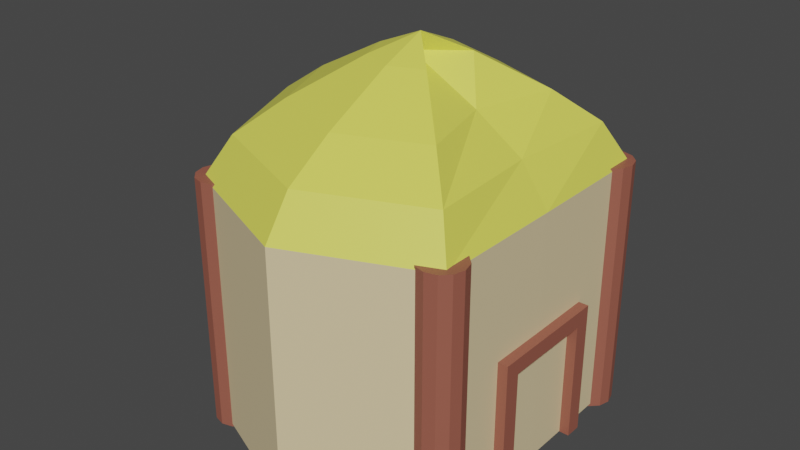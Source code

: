 # Source: House1_y.blend  (saved by Blender 2.80.75; exported with 4.5.12 LTS)
import bpy
from mathutils import Matrix  # noqa: F401  (used for matrix-valued properties, if any)

bpy.ops.wm.read_factory_settings(use_empty=True)
scene = bpy.context.scene
scene.name = 'Scene'

# ---- collections
col_collection = bpy.data.collections.new('Collection'); scene.collection.children.link(col_collection)

# ---- materials (node trees are filled in below, after node groups)
mat_h_wood = bpy.data.materials.new('H_wood')
mat_h_wood.use_transparent_shadow = False
mat_wall = bpy.data.materials.new('Wall')
mat_wall.use_transparent_shadow = False
mat_roof = bpy.data.materials.new('Roof')
mat_roof.use_transparent_shadow = False

# ---- material node trees
mat_h_wood.use_nodes = True; mat_h_wood.node_tree.nodes.clear()
_N = mat_h_wood.node_tree.nodes; _L = mat_h_wood.node_tree.links
n0 = _N.new('ShaderNodeOutputMaterial'); n0.name = 'Material Output'; n0.location = (300, 300)
n1 = _N.new('ShaderNodeBsdfPrincipled'); n1.name = 'Principled BSDF'; n1.location = (10, 300)
n1.distribution = 'GGX'
n1.subsurface_method = 'BURLEY'
n1.inputs[0].default_value = (0.3264, 0.1034, 0.0696, 1.0)
n1.inputs[3].default_value = 1.45
n1.inputs[27].default_value = (0.0, 0.0, 0.0, 1.0)
n1.inputs[28].default_value = 1.0
_L.new(n1.outputs[0], n0.inputs[0])
n0.is_active_output = True
mat_wall.use_nodes = True; mat_wall.node_tree.nodes.clear()
_N = mat_wall.node_tree.nodes; _L = mat_wall.node_tree.links
n0 = _N.new('ShaderNodeOutputMaterial'); n0.name = 'Material Output'; n0.location = (300, 300)
n1 = _N.new('ShaderNodeBsdfPrincipled'); n1.name = 'Principled BSDF'; n1.location = (10, 300)
n1.distribution = 'GGX'
n1.subsurface_method = 'BURLEY'
n1.inputs[0].default_value = (0.8, 0.6484, 0.3793, 1.0)
n1.inputs[3].default_value = 1.45
n1.inputs[27].default_value = (0.0, 0.0, 0.0, 1.0)
n1.inputs[28].default_value = 1.0
_L.new(n1.outputs[0], n0.inputs[0])
n0.is_active_output = True
mat_roof.use_nodes = True; mat_roof.node_tree.nodes.clear()
_N = mat_roof.node_tree.nodes; _L = mat_roof.node_tree.links
n0 = _N.new('ShaderNodeOutputMaterial'); n0.name = 'Material Output'; n0.location = (300, 300)
n1 = _N.new('ShaderNodeBsdfPrincipled'); n1.name = 'Principled BSDF'; n1.location = (10, 300)
n1.distribution = 'GGX'
n1.subsurface_method = 'BURLEY'
n1.inputs[0].default_value = (0.7991, 0.7913, 0.107, 1.0)
n1.inputs[3].default_value = 1.45
n1.inputs[27].default_value = (0.0, 0.0, 0.0, 1.0)
n1.inputs[28].default_value = 1.0
_L.new(n1.outputs[0], n0.inputs[0])
n0.is_active_output = True

# ---- world
world_world = bpy.data.worlds.new('World'); scene.world = world_world
world_world.use_nodes = True; world_world.node_tree.nodes.clear()
_N = world_world.node_tree.nodes; _L = world_world.node_tree.links
n0 = _N.new('ShaderNodeOutputWorld'); n0.name = 'World Output'; n0.location = (300, 300)
n1 = _N.new('ShaderNodeBackground'); n1.name = 'Background'; n1.location = (10, 300)
n1.inputs[0].default_value = (0.05088, 0.05088, 0.05088, 1.0)
_L.new(n1.outputs[0], n0.inputs[0])
n0.is_active_output = True
world_world.color = (0.05088, 0.05088, 0.05088)
world_world.use_sun_shadow = False
world_world.sun_shadow_jitter_overblur = 0.0

# ---- meshes
me_cube_003 = bpy.data.meshes.new('Cube.003')
me_cube_003.from_pydata([(-1.0, -15.04, 0.6278), (-1.0, 1.593, 0.6278), (-1.0, -15.04, -0.6278), (-1.0, 1.593, -0.6278), (1.0, -15.04, 0.6278), (1.0, 1.593, 0.6278), (1.0, -15.04, -0.6278), (1.0, 1.593, -0.6278), (-1.0, -13.09, 0.6278), (-1.0, -13.09, -0.6278), (1.0, -13.09, -0.6278), (1.0, -13.09, 0.6278), (-1.0, -15.04, 9.076), (-1.0, 1.593, 9.076), (-1.0, -15.04, 7.82), (-1.0, 1.593, 7.82), (1.0, -15.04, 9.076), (1.0, 1.593, 9.076), (1.0, -15.04, 7.82), (1.0, 1.593, 7.82), (-1.0, -13.09, 9.076), (-1.0, -13.09, 7.82), (1.0, -13.09, 7.82), (1.0, -13.09, 9.076), (21.27, 1.538, 18.72), (21.27, -29.12, 18.72), (0.583, 1.538, 14.44), (0.583, -29.12, 14.44), (0.5194, 1.538, 4.132), (0.5194, -29.12, 4.132), (0.583, 1.538, -6.181), (0.583, -29.12, -6.181), (21.27, 1.538, -10.45), (21.27, -29.12, -10.45), (41.95, 1.538, -6.181), (41.95, -29.12, -6.181), (50.52, 1.538, 4.132), (50.52, -29.12, 4.132), (41.95, 1.538, 14.44), (41.95, -29.12, 14.44), (3.591, -33.97, 12.94), (21.27, -33.97, 16.6), (4.774, -33.97, 4.132), (3.591, -33.97, -4.681), (21.27, -33.97, -8.332), (38.94, -33.97, -4.681), (46.26, -33.97, 4.132), (38.94, -33.97, 12.94), (8.76, -37.86, 10.37), (21.27, -37.86, 12.95), (12.08, -37.86, 4.132), (8.76, -37.86, -2.104), (21.27, -37.86, -4.687), (33.77, -37.86, -2.104), (38.95, -37.86, 4.132), (33.77, -37.86, 10.37), (16.33, -42.38, 6.591), (21.27, -42.38, 7.61), (22.8, -42.38, 4.132), (16.33, -42.38, 1.673), (21.27, -42.38, 0.654), (26.2, -42.38, 1.673), (28.24, -42.38, 4.132), (26.2, -42.38, 6.591), (21.27, -44.69, 4.132), (2.54, 1.898, -3.679), (2.54, -29.48, -3.679), (0.8237, 1.898, -3.908), (0.8237, -29.48, -3.908), (-0.4326, 1.898, -4.534), (-0.4326, -29.48, -4.534), (-0.8925, 1.898, -5.39), (-0.8925, -29.48, -5.39), (-0.4326, 1.898, -6.246), (-0.4326, -29.48, -6.246), (0.8237, 1.898, -6.872), (0.8237, -29.48, -6.872), (2.54, 1.898, -7.102), (2.54, -29.48, -7.102), (4.256, 1.898, -6.872), (4.256, -29.48, -6.872), (5.513, 1.898, -6.246), (5.513, -29.48, -6.246), (5.972, 1.898, -5.39), (5.972, -29.48, -5.39), (5.513, 1.898, -4.534), (5.513, -29.48, -4.534), (4.256, 1.898, -3.908), (4.256, -29.48, -3.908), (2.459, 1.898, 15.25), (2.459, -29.48, 15.25), (0.7429, 1.898, 15.02), (0.7429, -29.48, 15.02), (-0.5135, 1.898, 14.4), (-0.5135, -29.48, 14.4), (-0.9734, 1.898, 13.54), (-0.9734, -29.48, 13.54), (-0.5135, 1.898, 12.69), (-0.5135, -29.48, 12.69), (0.7429, 1.898, 12.06), (0.7429, -29.48, 12.06), (2.459, 1.898, 11.83), (2.459, -29.48, 11.83), (4.175, 1.898, 12.06), (4.175, -29.48, 12.06), (5.432, 1.898, 12.69), (5.432, -29.48, 12.69), (5.892, 1.898, 13.54), (5.892, -29.48, 13.54), (5.432, 1.898, 14.4), (5.432, -29.48, 14.4), (4.175, 1.898, 15.02), (4.175, -29.48, 15.02), (40.21, 1.898, 15.31), (40.21, -29.48, 15.31), (38.49, 1.898, 15.08), (38.49, -29.48, 15.08), (37.24, 1.898, 14.45), (37.24, -29.48, 14.45), (36.78, 1.898, 13.6), (36.78, -29.48, 13.6), (37.24, 1.898, 12.74), (37.24, -29.48, 12.74), (38.49, 1.898, 12.12), (38.49, -29.48, 12.12), (40.21, 1.898, 11.89), (40.21, -29.48, 11.89), (41.93, 1.898, 12.12), (41.93, -29.48, 12.12), (43.18, 1.898, 12.74), (43.18, -29.48, 12.74), (43.64, 1.898, 13.6), (43.64, -29.48, 13.6), (43.18, 1.898, 14.45), (43.18, -29.48, 14.45), (41.93, 1.898, 15.08), (41.93, -29.48, 15.08), (40.32, 1.898, -3.719), (40.32, -29.48, -3.719), (38.6, 1.898, -3.948), (38.6, -29.48, -3.948), (37.35, 1.898, -4.575), (37.35, -29.48, -4.575), (36.89, 1.898, -5.43), (36.89, -29.48, -5.43), (37.35, 1.898, -6.286), (37.35, -29.48, -6.286), (38.6, 1.898, -6.913), (38.6, -29.48, -6.913), (40.32, 1.898, -7.142), (40.32, -29.48, -7.142), (42.04, 1.898, -6.913), (42.04, -29.48, -6.913), (43.29, 1.898, -6.286), (43.29, -29.48, -6.286), (43.75, 1.898, -5.43), (43.75, -29.48, -5.43), (43.29, 1.898, -4.575), (43.29, -29.48, -4.575), (42.04, 1.898, -3.948), (42.04, -29.48, -3.948)], [], [(8, 1, 3, 9), (9, 3, 7, 10), (10, 7, 5, 11), (11, 5, 1, 8), (2, 6, 4, 0), (7, 3, 1, 5), (4, 11, 8, 0), (6, 10, 11, 4), (2, 9, 10, 6), (0, 8, 9, 2), (20, 13, 15, 21), (21, 15, 19, 22), (22, 19, 17, 23), (23, 17, 13, 20), (14, 18, 16, 12), (19, 15, 13, 17), (16, 23, 20, 12), (18, 22, 23, 16), (14, 21, 22, 18), (12, 20, 21, 14), (8, 21, 22, 11), (8, 0, 14, 21), (4, 18, 14, 0), (24, 26, 27, 25), (26, 28, 29, 27), (28, 30, 31, 29), (30, 32, 33, 31), (32, 34, 35, 33), (34, 36, 37, 35), (31, 43, 42, 29), (36, 38, 39, 37), (38, 24, 25, 39), (24, 38, 36, 34, 32, 30, 28, 26), (47, 55, 54, 46), (37, 46, 45, 35), (33, 44, 43, 31), (39, 47, 46, 37), (29, 42, 40, 27), (35, 45, 44, 33), (25, 41, 47, 39), (27, 40, 41, 25), (52, 60, 59, 51), (45, 53, 52, 44), (43, 51, 50, 42), (40, 48, 49, 41), (41, 49, 55, 47), (46, 54, 53, 45), (44, 52, 51, 43), (42, 50, 48, 40), (57, 64, 63), (50, 58, 56, 48), (55, 63, 62, 54), (53, 61, 60, 52), (51, 59, 58, 50), (48, 56, 57, 49), (49, 57, 63, 55), (54, 62, 61, 53), (62, 64, 61), (60, 64, 59), (58, 64, 56), (63, 64, 62), (61, 64, 60), (59, 64, 58), (56, 64, 57), (65, 67, 68, 66), (67, 69, 70, 68), (69, 71, 72, 70), (71, 73, 74, 72), (73, 75, 76, 74), (75, 77, 78, 76), (77, 79, 80, 78), (79, 81, 82, 80), (81, 83, 84, 82), (83, 85, 86, 84), (68, 70, 72, 74, 76, 78, 80, 82, 84, 86, 88, 66), (85, 87, 88, 86), (87, 65, 66, 88), (65, 87, 85, 83, 81, 79, 77, 75, 73, 71, 69, 67), (89, 91, 92, 90), (91, 93, 94, 92), (93, 95, 96, 94), (95, 97, 98, 96), (97, 99, 100, 98), (99, 101, 102, 100), (101, 103, 104, 102), (103, 105, 106, 104), (105, 107, 108, 106), (107, 109, 110, 108), (92, 94, 96, 98, 100, 102, 104, 106, 108, 110, 112, 90), (109, 111, 112, 110), (111, 89, 90, 112), (89, 111, 109, 107, 105, 103, 101, 99, 97, 95, 93, 91), (113, 115, 116, 114), (115, 117, 118, 116), (117, 119, 120, 118), (119, 121, 122, 120), (121, 123, 124, 122), (123, 125, 126, 124), (125, 127, 128, 126), (127, 129, 130, 128), (129, 131, 132, 130), (131, 133, 134, 132), (116, 118, 120, 122, 124, 126, 128, 130, 132, 134, 136, 114), (133, 135, 136, 134), (135, 113, 114, 136), (113, 135, 133, 131, 129, 127, 125, 123, 121, 119, 117, 115), (137, 139, 140, 138), (139, 141, 142, 140), (141, 143, 144, 142), (143, 145, 146, 144), (145, 147, 148, 146), (147, 149, 150, 148), (149, 151, 152, 150), (151, 153, 154, 152), (153, 155, 156, 154), (155, 157, 158, 156), (140, 142, 144, 146, 148, 150, 152, 154, 156, 158, 160, 138), (157, 159, 160, 158), (159, 137, 138, 160), (137, 159, 157, 155, 153, 151, 149, 147, 145, 143, 141, 139)])
me_cube_003.polygons.foreach_set('material_index', [0, 0, 0, 0, 0, 0, 0, 0, 0, 0, 0, 0, 0, 0, 0, 0, 0, 0, 0, 0, 0, 0, 0, 1, 1, 1, 1, 1, 1, 2, 1, 1, 0, 2, 2, 2, 2, 2, 2, 2, 2, 2, 2, 2, 2, 2, 2, 2, 2, 2, 2, 2, 2, 2, 2, 2, 2, 2, 2, 2, 2, 2, 2, 2, 0, 0, 0, 0, 0, 0, 0, 0, 0, 0, 0, 0, 0, 0, 0, 0, 0, 0, 0, 0, 0, 0, 0, 0, 0, 0, 0, 0, 0, 0, 0, 0, 0, 0, 0, 0, 0, 0, 0, 0, 0, 0, 0, 0, 0, 0, 0, 0, 0, 0, 0, 0, 0, 0, 0, 0])
_uv = me_cube_003.uv_layers.new(name='UVMap')
_uv.uv.foreach_set('vector', [0.4043, 0.0, 0.625, 0.0, 0.625, 0.25, 0.4043, 0.25, 0.4043, 0.25, 0.625, 0.25, 0.625, 0.5, 0.4043, 0.5, 0.4043, 0.5, 0.625, 0.5, 0.625, 0.75, 0.4043, 0.75, 0.4043, 0.75, 0.625, 0.75, 0.625, 1.0, 0.4043, 1.0, 0.125, 0.5, 0.375, 0.5, 0.375, 0.75, 0.125, 0.75, 0.625, 0.5, 0.875, 0.5, 0.875, 0.75, 0.625, 0.75, 0.375, 0.75, 0.4043, 0.75, 0.4043, 1.0, 0.375, 1.0, 0.375, 0.5, 0.4043, 0.5, 0.4043, 0.75, 0.375, 0.75, 0.375, 0.25, 0.4043, 0.25, 0.4043, 0.5, 0.375, 0.5, 0.375, 0.0, 0.4043, 0.0, 0.4043, 0.25, 0.375, 0.25, 0.4043, 0.0, 0.625, 0.0, 0.625, 0.25, 0.4043, 0.25, 0.4043, 0.25, 0.625, 0.25, 0.625, 0.5, 0.4043, 0.5, 0.4043, 0.5, 0.625, 0.5, 0.625, 0.75, 0.4043, 0.75, 0.4043, 0.75, 0.625, 0.75, 0.625, 1.0, 0.4043, 1.0, 0.125, 0.5, 0.375, 0.5, 0.375, 0.75, 0.125, 0.75, 0.625, 0.5, 0.875, 0.5, 0.875, 0.75, 0.625, 0.75, 0.375, 0.75, 0.4043, 0.75, 0.4043, 1.0, 0.375, 1.0, 0.375, 0.5, 0.4043, 0.5, 0.4043, 0.75, 0.375, 0.75, 0.375, 0.25, 0.4043, 0.25, 0.4043, 0.5, 0.375, 0.5, 0.375, 0.0, 0.4043, 0.0, 0.4043, 0.25, 0.375, 0.25, 0.4043, 1.0, 0.4043, 0.25, 0.4043, 0.5, 0.4043, 0.75, 0.4043, 1.0, 0.375, 1.0, 0.375, 0.25, 0.4043, 0.25, 0.375, 0.75, 0.375, 0.5, 0.375, 0.25, 0.125, 0.75, 1.0, 0.5, 0.875, 0.5, 0.875, 1.0, 1.0, 1.0, 0.875, 0.5, 0.75, 0.5, 0.75, 1.0, 0.875, 1.0, 0.75, 0.5, 0.625, 0.5, 0.625, 1.0, 0.75, 1.0, 0.625, 0.5, 0.5, 0.5, 0.5, 1.0, 0.625, 1.0, 0.5, 0.5, 0.375, 0.5, 0.375, 1.0, 0.5, 1.0, 0.375, 0.5, 0.25, 0.5, 0.25, 1.0, 0.375, 1.0, 0.625, 1.0, 0.625, 1.0, 0.75, 1.0, 0.75, 1.0, 0.25, 0.5, 0.125, 0.5, 0.125, 1.0, 0.25, 1.0, 0.125, 0.5, 0.0, 0.5, 0.0, 1.0, 0.125, 1.0, 0.75, 0.49, 0.5803, 0.4197, 0.51, 0.25, 0.5803, 0.08029, 0.75, 0.01, 0.9197, 0.08029, 0.99, 0.25, 0.9197, 0.4197, 0.125, 1.0, 0.125, 1.0, 0.25, 1.0, 0.25, 1.0, 0.25, 1.0, 0.25, 1.0, 0.375, 1.0, 0.375, 1.0, 0.5, 1.0, 0.5, 1.0, 0.625, 1.0, 0.625, 1.0, 0.125, 1.0, 0.125, 1.0, 0.25, 1.0, 0.25, 1.0, 0.75, 1.0, 0.75, 1.0, 0.875, 1.0, 0.875, 1.0, 0.375, 1.0, 0.375, 1.0, 0.5, 1.0, 0.5, 1.0, 0.0, 1.0, 0.0, 1.0, 0.125, 1.0, 0.125, 1.0, 0.875, 1.0, 0.875, 1.0, 1.0, 1.0, 1.0, 1.0, 0.5, 1.0, 0.5, 1.0, 0.625, 1.0, 0.625, 1.0, 0.375, 1.0, 0.375, 1.0, 0.5, 1.0, 0.5, 1.0, 0.625, 1.0, 0.625, 1.0, 0.75, 1.0, 0.75, 1.0, 0.875, 1.0, 0.875, 1.0, 1.0, 1.0, 1.0, 1.0, 0.0, 1.0, 0.0, 1.0, 0.125, 1.0, 0.125, 1.0, 0.25, 1.0, 0.25, 1.0, 0.375, 1.0, 0.375, 1.0, 0.5, 1.0, 0.5, 1.0, 0.625, 1.0, 0.625, 1.0, 0.75, 1.0, 0.75, 1.0, 0.875, 1.0, 0.875, 1.0, 0.0, 1.0, 0.0, 1.0, 0.125, 1.0, 0.75, 1.0, 0.75, 1.0, 0.875, 1.0, 0.875, 1.0, 0.125, 1.0, 0.125, 1.0, 0.25, 1.0, 0.25, 1.0, 0.375, 1.0, 0.375, 1.0, 0.5, 1.0, 0.5, 1.0, 0.625, 1.0, 0.625, 1.0, 0.75, 1.0, 0.75, 1.0, 0.875, 1.0, 0.875, 1.0, 1.0, 1.0, 1.0, 1.0, 0.0, 1.0, 0.0, 1.0, 0.125, 1.0, 0.125, 1.0, 0.25, 1.0, 0.25, 1.0, 0.375, 1.0, 0.375, 1.0, 0.25, 1.0, 0.25, 1.0, 0.375, 1.0, 0.5, 1.0, 0.5, 1.0, 0.625, 1.0, 0.75, 1.0, 0.75, 1.0, 0.875, 1.0, 0.125, 1.0, 0.125, 1.0, 0.25, 1.0, 0.375, 1.0, 0.375, 1.0, 0.5, 1.0, 0.625, 1.0, 0.625, 1.0, 0.75, 1.0, 0.875, 1.0, 0.875, 1.0, 1.0, 1.0, 1.0, 0.5, 0.9167, 0.5, 0.9167, 1.0, 1.0, 1.0, 0.9167, 0.5, 0.8333, 0.5, 0.8333, 1.0, 0.9167, 1.0, 0.8333, 0.5, 0.75, 0.5, 0.75, 1.0, 0.8333, 1.0, 0.75, 0.5, 0.6667, 0.5, 0.6667, 1.0, 0.75, 1.0, 0.6667, 0.5, 0.5833, 0.5, 0.5833, 1.0, 0.6667, 1.0, 0.5833, 0.5, 0.5, 0.5, 0.5, 1.0, 0.5833, 1.0, 0.5, 0.5, 0.4167, 0.5, 0.4167, 1.0, 0.5, 1.0, 0.4167, 0.5, 0.3333, 0.5, 0.3333, 1.0, 0.4167, 1.0, 0.3333, 0.5, 0.25, 0.5, 0.25, 1.0, 0.3333, 1.0, 0.25, 0.5, 0.1667, 0.5, 0.1667, 1.0, 0.25, 1.0, 0.37, 0.4578, 0.4578, 0.37, 0.49, 0.25, 0.4578, 0.13, 0.37, 0.04215, 0.25, 0.01, 0.13, 0.04215, 0.04215, 0.13, 0.01, 0.25, 0.04215, 0.37, 0.13, 0.4578, 0.25, 0.49, 0.1667, 0.5, 0.08333, 0.5, 0.08333, 1.0, 0.1667, 1.0, 0.08333, 0.5, 7.451e-08, 0.5, 7.451e-08, 1.0, 0.08333, 1.0, 0.75, 0.49, 0.63, 0.4578, 0.5422, 0.37, 0.51, 0.25, 0.5422, 0.13, 0.63, 0.04215, 0.75, 0.01, 0.87, 0.04215, 0.9578, 0.13, 0.99, 0.25, 0.9578, 0.37, 0.87, 0.4578, 1.0, 0.5, 0.9167, 0.5, 0.9167, 1.0, 1.0, 1.0, 0.9167, 0.5, 0.8333, 0.5, 0.8333, 1.0, 0.9167, 1.0, 0.8333, 0.5, 0.75, 0.5, 0.75, 1.0, 0.8333, 1.0, 0.75, 0.5, 0.6667, 0.5, 0.6667, 1.0, 0.75, 1.0, 0.6667, 0.5, 0.5833, 0.5, 0.5833, 1.0, 0.6667, 1.0, 0.5833, 0.5, 0.5, 0.5, 0.5, 1.0, 0.5833, 1.0, 0.5, 0.5, 0.4167, 0.5, 0.4167, 1.0, 0.5, 1.0, 0.4167, 0.5, 0.3333, 0.5, 0.3333, 1.0, 0.4167, 1.0, 0.3333, 0.5, 0.25, 0.5, 0.25, 1.0, 0.3333, 1.0, 0.25, 0.5, 0.1667, 0.5, 0.1667, 1.0, 0.25, 1.0, 0.37, 0.4578, 0.4578, 0.37, 0.49, 0.25, 0.4578, 0.13, 0.37, 0.04215, 0.25, 0.01, 0.13, 0.04215, 0.04215, 0.13, 0.01, 0.25, 0.04215, 0.37, 0.13, 0.4578, 0.25, 0.49, 0.1667, 0.5, 0.08333, 0.5, 0.08333, 1.0, 0.1667, 1.0, 0.08333, 0.5, 7.451e-08, 0.5, 7.451e-08, 1.0, 0.08333, 1.0, 0.75, 0.49, 0.63, 0.4578, 0.5422, 0.37, 0.51, 0.25, 0.5422, 0.13, 0.63, 0.04215, 0.75, 0.01, 0.87, 0.04215, 0.9578, 0.13, 0.99, 0.25, 0.9578, 0.37, 0.87, 0.4578, 1.0, 0.5, 0.9167, 0.5, 0.9167, 1.0, 1.0, 1.0, 0.9167, 0.5, 0.8333, 0.5, 0.8333, 1.0, 0.9167, 1.0, 0.8333, 0.5, 0.75, 0.5, 0.75, 1.0, 0.8333, 1.0, 0.75, 0.5, 0.6667, 0.5, 0.6667, 1.0, 0.75, 1.0, 0.6667, 0.5, 0.5833, 0.5, 0.5833, 1.0, 0.6667, 1.0, 0.5833, 0.5, 0.5, 0.5, 0.5, 1.0, 0.5833, 1.0, 0.5, 0.5, 0.4167, 0.5, 0.4167, 1.0, 0.5, 1.0, 0.4167, 0.5, 0.3333, 0.5, 0.3333, 1.0, 0.4167, 1.0, 0.3333, 0.5, 0.25, 0.5, 0.25, 1.0, 0.3333, 1.0, 0.25, 0.5, 0.1667, 0.5, 0.1667, 1.0, 0.25, 1.0, 0.37, 0.4578, 0.4578, 0.37, 0.49, 0.25, 0.4578, 0.13, 0.37, 0.04215, 0.25, 0.01, 0.13, 0.04215, 0.04215, 0.13, 0.01, 0.25, 0.04215, 0.37, 0.13, 0.4578, 0.25, 0.49, 0.1667, 0.5, 0.08333, 0.5, 0.08333, 1.0, 0.1667, 1.0, 0.08333, 0.5, 7.451e-08, 0.5, 7.451e-08, 1.0, 0.08333, 1.0, 0.75, 0.49, 0.63, 0.4578, 0.5422, 0.37, 0.51, 0.25, 0.5422, 0.13, 0.63, 0.04215, 0.75, 0.01, 0.87, 0.04215, 0.9578, 0.13, 0.99, 0.25, 0.9578, 0.37, 0.87, 0.4578, 1.0, 0.5, 0.9167, 0.5, 0.9167, 1.0, 1.0, 1.0, 0.9167, 0.5, 0.8333, 0.5, 0.8333, 1.0, 0.9167, 1.0, 0.8333, 0.5, 0.75, 0.5, 0.75, 1.0, 0.8333, 1.0, 0.75, 0.5, 0.6667, 0.5, 0.6667, 1.0, 0.75, 1.0, 0.6667, 0.5, 0.5833, 0.5, 0.5833, 1.0, 0.6667, 1.0, 0.5833, 0.5, 0.5, 0.5, 0.5, 1.0, 0.5833, 1.0, 0.5, 0.5, 0.4167, 0.5, 0.4167, 1.0, 0.5, 1.0, 0.4167, 0.5, 0.3333, 0.5, 0.3333, 1.0, 0.4167, 1.0, 0.3333, 0.5, 0.25, 0.5, 0.25, 1.0, 0.3333, 1.0, 0.25, 0.5, 0.1667, 0.5, 0.1667, 1.0, 0.25, 1.0, 0.37, 0.4578, 0.4578, 0.37, 0.49, 0.25, 0.4578, 0.13, 0.37, 0.04215, 0.25, 0.01, 0.13, 0.04215, 0.04215, 0.13, 0.01, 0.25, 0.04215, 0.37, 0.13, 0.4578, 0.25, 0.49, 0.1667, 0.5, 0.08333, 0.5, 0.08333, 1.0, 0.1667, 1.0, 0.08333, 0.5, 7.451e-08, 0.5, 7.451e-08, 1.0, 0.08333, 1.0, 0.75, 0.49, 0.63, 0.4578, 0.5422, 0.37, 0.51, 0.25, 0.5422, 0.13, 0.63, 0.04215, 0.75, 0.01, 0.87, 0.04215, 0.9578, 0.13, 0.99, 0.25, 0.9578, 0.37, 0.87, 0.4578])
me_cube_003.materials.append(mat_h_wood)
me_cube_003.materials.append(mat_wall)
me_cube_003.materials.append(mat_roof)
me_cube_003.use_remesh_preserve_volume = False
me_cube_003.use_remesh_preserve_attributes = False
me_cube_003.use_mirror_vertex_groups = False
me_cube_003.update()

# ---- objects
ob_cube_000 = bpy.data.objects.new('Cube.000', me_cube_003)

# ---- transforms, parenting, visibility, modifiers, constraints
ob_cube_000.location = (0.0, 0.0, 0.0)
ob_cube_000.rotation_euler = (1.571, 0.0, 0.0)
ob_cube_000.scale = (-0.03419, -0.04304, -0.06857)
ob_cube_000.lineart.crease_threshold = 0.0

# ---- collection membership
col_collection.objects.link(ob_cube_000)

# ---- scene / render settings (as saved in the file)
scene.frame_start = 1; scene.frame_end = 250; scene.frame_set(1)
scene.render.engine = 'BLENDER_EEVEE_NEXT'
scene.cycles.use_denoising = False
scene.cycles.samples = 128
scene.cycles.sampling_pattern = 'TABULATED_SOBOL'
scene.cycles.use_adaptive_sampling = False
scene.cycles.use_light_tree = False
scene.view_settings.view_transform = 'Filmic'
bpy.context.view_layer.update()

# ---- added for rendering (the .blend has no active camera and no usable light): camera, sun
cam_auto = bpy.data.cameras.new('AutoCamera')
cam_auto.lens = 50.0
cam_auto.sensor_width = 36.0
cam_auto.clip_end = 1000.0
ob_auto_camera = bpy.data.objects.new('AutoCamera', cam_auto)
scene.collection.objects.link(ob_auto_camera)
ob_auto_camera.location = (2.23942, -3.41972, 3.3897)
ob_auto_camera.rotation_euler = (1.09748, -7.21219e-08, 0.694738)
scene.camera = ob_auto_camera
light_auto_sun = bpy.data.lights.new('AutoSun', 'SUN')
light_auto_sun.energy = 3.0
light_auto_sun.angle = 0.0523599
ob_auto_sun = bpy.data.objects.new('AutoSun', light_auto_sun)
scene.collection.objects.link(ob_auto_sun)
ob_auto_sun.rotation_euler = (0.872665, 0.174533, 0.523599)
bpy.context.view_layer.update()

